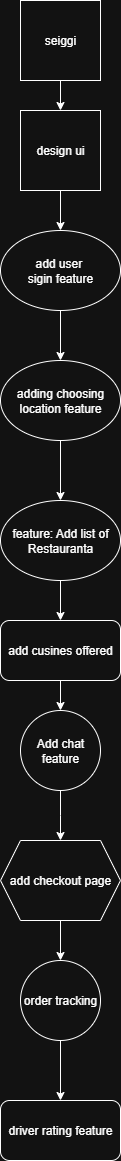

The diagram above was exported from draw.io. Its source (the exported page's mxGraphModel, read from the mxfile embedded in the PNG):
<mxGraphModel dx="1226" dy="661" grid="1" gridSize="10" guides="1" tooltips="1" connect="1" arrows="1" fold="1" page="1" pageScale="1" pageWidth="850" pageHeight="1100" math="0" shadow="0">
  <root>
    <mxCell id="0" />
    <mxCell id="1" parent="0" />
    <mxCell id="F_XuE4aT6oTvIIElG-Ez-3" value="" style="edgeStyle=orthogonalEdgeStyle;rounded=0;orthogonalLoop=1;jettySize=auto;html=1;" edge="1" parent="1" source="F_XuE4aT6oTvIIElG-Ez-7" target="F_XuE4aT6oTvIIElG-Ez-2">
      <mxGeometry relative="1" as="geometry" />
    </mxCell>
    <mxCell id="F_XuE4aT6oTvIIElG-Ez-1" value="seiggi" style="whiteSpace=wrap;html=1;aspect=fixed;" vertex="1" parent="1">
      <mxGeometry x="370" y="50" width="80" height="80" as="geometry" />
    </mxCell>
    <mxCell id="F_XuE4aT6oTvIIElG-Ez-5" value="" style="edgeStyle=orthogonalEdgeStyle;rounded=0;orthogonalLoop=1;jettySize=auto;html=1;" edge="1" parent="1" source="F_XuE4aT6oTvIIElG-Ez-2" target="F_XuE4aT6oTvIIElG-Ez-4">
      <mxGeometry relative="1" as="geometry" />
    </mxCell>
    <mxCell id="F_XuE4aT6oTvIIElG-Ez-2" value="add user&amp;nbsp;&lt;div&gt;sigin feature&lt;/div&gt;" style="ellipse;whiteSpace=wrap;html=1;" vertex="1" parent="1">
      <mxGeometry x="350" y="280" width="120" height="80" as="geometry" />
    </mxCell>
    <mxCell id="F_XuE4aT6oTvIIElG-Ez-11" value="" style="edgeStyle=orthogonalEdgeStyle;rounded=0;orthogonalLoop=1;jettySize=auto;html=1;" edge="1" parent="1" source="F_XuE4aT6oTvIIElG-Ez-4" target="F_XuE4aT6oTvIIElG-Ez-10">
      <mxGeometry relative="1" as="geometry" />
    </mxCell>
    <mxCell id="F_XuE4aT6oTvIIElG-Ez-4" value="adding choosing&lt;div&gt;location feature&lt;/div&gt;" style="ellipse;whiteSpace=wrap;html=1;" vertex="1" parent="1">
      <mxGeometry x="350" y="410" width="120" height="80" as="geometry" />
    </mxCell>
    <mxCell id="F_XuE4aT6oTvIIElG-Ez-8" value="" style="edgeStyle=orthogonalEdgeStyle;rounded=0;orthogonalLoop=1;jettySize=auto;html=1;" edge="1" parent="1" source="F_XuE4aT6oTvIIElG-Ez-1" target="F_XuE4aT6oTvIIElG-Ez-7">
      <mxGeometry relative="1" as="geometry">
        <mxPoint x="410" y="130" as="sourcePoint" />
        <mxPoint x="410" y="250" as="targetPoint" />
      </mxGeometry>
    </mxCell>
    <mxCell id="F_XuE4aT6oTvIIElG-Ez-7" value="design ui" style="whiteSpace=wrap;html=1;aspect=fixed;" vertex="1" parent="1">
      <mxGeometry x="370" y="160" width="80" height="80" as="geometry" />
    </mxCell>
    <mxCell id="F_XuE4aT6oTvIIElG-Ez-15" value="" style="edgeStyle=orthogonalEdgeStyle;rounded=0;orthogonalLoop=1;jettySize=auto;html=1;" edge="1" parent="1" source="F_XuE4aT6oTvIIElG-Ez-10" target="F_XuE4aT6oTvIIElG-Ez-13">
      <mxGeometry relative="1" as="geometry" />
    </mxCell>
    <mxCell id="F_XuE4aT6oTvIIElG-Ez-10" value="feature: Add list of&lt;div&gt;Restauranta&lt;/div&gt;" style="ellipse;whiteSpace=wrap;html=1;" vertex="1" parent="1">
      <mxGeometry x="350" y="550" width="120" height="80" as="geometry" />
    </mxCell>
    <mxCell id="F_XuE4aT6oTvIIElG-Ez-16" value="" style="edgeStyle=orthogonalEdgeStyle;rounded=0;orthogonalLoop=1;jettySize=auto;html=1;" edge="1" parent="1" source="F_XuE4aT6oTvIIElG-Ez-13" target="F_XuE4aT6oTvIIElG-Ez-14">
      <mxGeometry relative="1" as="geometry" />
    </mxCell>
    <mxCell id="F_XuE4aT6oTvIIElG-Ez-13" value="add cusines offered" style="rounded=1;whiteSpace=wrap;html=1;rotation=0;" vertex="1" parent="1">
      <mxGeometry x="350" y="670" width="120" height="60" as="geometry" />
    </mxCell>
    <mxCell id="F_XuE4aT6oTvIIElG-Ez-18" value="" style="edgeStyle=orthogonalEdgeStyle;rounded=0;orthogonalLoop=1;jettySize=auto;html=1;" edge="1" parent="1" source="F_XuE4aT6oTvIIElG-Ez-14">
      <mxGeometry relative="1" as="geometry">
        <mxPoint x="410" y="890" as="targetPoint" />
      </mxGeometry>
    </mxCell>
    <mxCell id="F_XuE4aT6oTvIIElG-Ez-14" value="Add chat feature" style="ellipse;whiteSpace=wrap;html=1;aspect=fixed;" vertex="1" parent="1">
      <mxGeometry x="370" y="760" width="80" height="80" as="geometry" />
    </mxCell>
    <mxCell id="F_XuE4aT6oTvIIElG-Ez-21" value="" style="edgeStyle=orthogonalEdgeStyle;rounded=0;orthogonalLoop=1;jettySize=auto;html=1;" edge="1" parent="1" source="F_XuE4aT6oTvIIElG-Ez-19" target="F_XuE4aT6oTvIIElG-Ez-20">
      <mxGeometry relative="1" as="geometry" />
    </mxCell>
    <mxCell id="F_XuE4aT6oTvIIElG-Ez-19" value="add checkout page" style="shape=hexagon;perimeter=hexagonPerimeter2;whiteSpace=wrap;html=1;fixedSize=1;" vertex="1" parent="1">
      <mxGeometry x="350" y="890" width="120" height="80" as="geometry" />
    </mxCell>
    <mxCell id="F_XuE4aT6oTvIIElG-Ez-23" value="" style="edgeStyle=orthogonalEdgeStyle;rounded=0;orthogonalLoop=1;jettySize=auto;html=1;" edge="1" parent="1" source="F_XuE4aT6oTvIIElG-Ez-20" target="F_XuE4aT6oTvIIElG-Ez-22">
      <mxGeometry relative="1" as="geometry" />
    </mxCell>
    <mxCell id="F_XuE4aT6oTvIIElG-Ez-20" value="order tracking" style="ellipse;whiteSpace=wrap;html=1;aspect=fixed;" vertex="1" parent="1">
      <mxGeometry x="370" y="1010" width="80" height="80" as="geometry" />
    </mxCell>
    <mxCell id="F_XuE4aT6oTvIIElG-Ez-22" value="driver rating feature" style="rounded=1;whiteSpace=wrap;html=1;" vertex="1" parent="1">
      <mxGeometry x="350" y="1150" width="120" height="60" as="geometry" />
    </mxCell>
  </root>
</mxGraphModel>